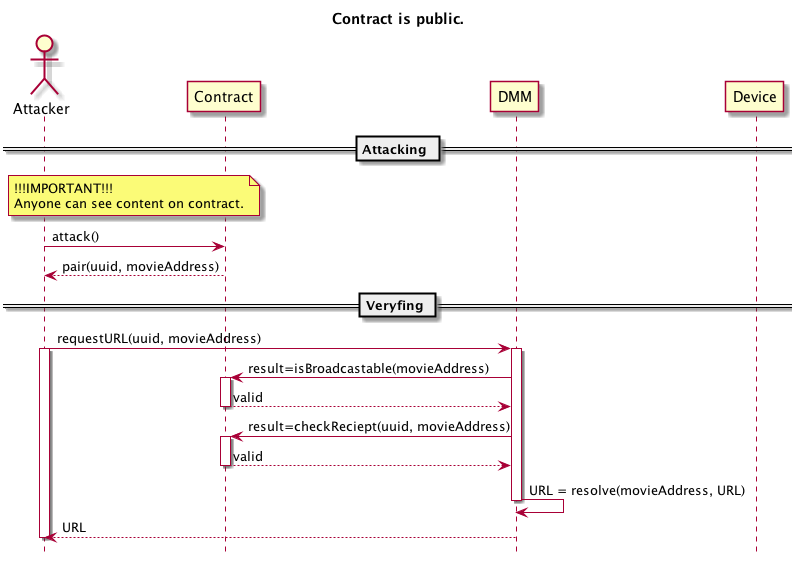

The diagram above was rendered by PlantUML. Its source (embedded in the PNG):
@startuml contract_is_public

title Contract is public.
hide footbox

Actor Attacker as user
participant Contract as contract
participant DMM as dmm
participant Device as device

== Attacking ==

note over user, contract
!!!IMPORTANT!!!
Anyone can see content on contract.
endnote

user -> contract: attack()
contract --> user: pair(uuid, movieAddress)


== Veryfing ==

user -> dmm: requestURL(uuid, movieAddress)
activate user
activate dmm

    dmm -> contract: result=isBroadcastable(movieAddress)
    activate contract
    contract --> dmm: valid
    deactivate contract

    dmm -> contract: result=checkReciept(uuid, movieAddress)
    activate contract
    contract --> dmm: valid
    deactivate contract

    dmm -> dmm: URL = resolve(movieAddress, URL)
deactivate dmm 

dmm --> user: URL
deactivate user


@enduml